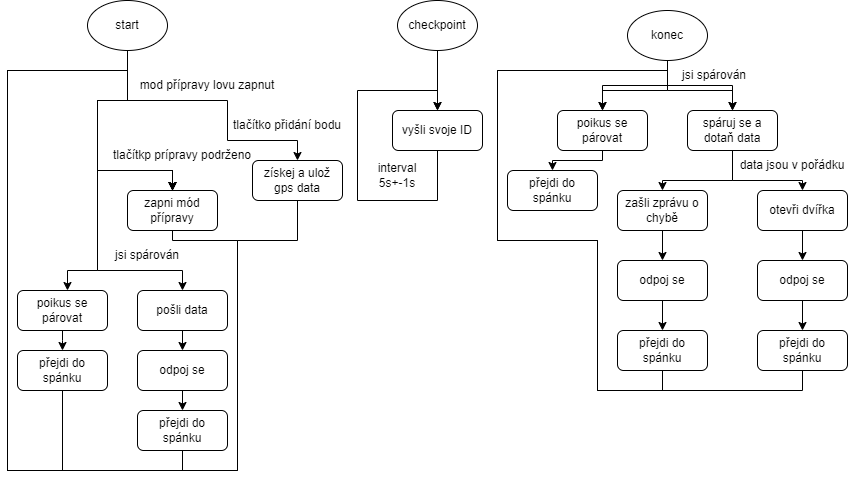

The diagram above was exported from draw.io. Its source (the exported page's mxGraphModel, read from the mxfile embedded in the PNG):
<mxGraphModel dx="669" dy="636" grid="1" gridSize="10" guides="1" tooltips="1" connect="1" arrows="1" fold="1" page="1" pageScale="1" pageWidth="827" pageHeight="1169" math="0" shadow="0">
  <root>
    <mxCell id="0" />
    <mxCell id="1" parent="0" />
    <mxCell id="AqjEKrrKFQz0EOPzmzg8-6" style="edgeStyle=orthogonalEdgeStyle;rounded=0;orthogonalLoop=1;jettySize=auto;html=1;exitX=0.5;exitY=1;exitDx=0;exitDy=0;" edge="1" parent="1" source="AqjEKrrKFQz0EOPzmzg8-1" target="AqjEKrrKFQz0EOPzmzg8-2">
      <mxGeometry relative="1" as="geometry" />
    </mxCell>
    <mxCell id="AqjEKrrKFQz0EOPzmzg8-1" value="checkpoint" style="ellipse;whiteSpace=wrap;html=1;" vertex="1" parent="1">
      <mxGeometry x="400" y="60" width="80" height="50" as="geometry" />
    </mxCell>
    <mxCell id="AqjEKrrKFQz0EOPzmzg8-5" style="edgeStyle=orthogonalEdgeStyle;rounded=0;orthogonalLoop=1;jettySize=auto;html=1;exitX=0.5;exitY=1;exitDx=0;exitDy=0;entryX=0.5;entryY=0;entryDx=0;entryDy=0;" edge="1" parent="1" source="AqjEKrrKFQz0EOPzmzg8-2" target="AqjEKrrKFQz0EOPzmzg8-2">
      <mxGeometry relative="1" as="geometry">
        <mxPoint x="440" y="170" as="targetPoint" />
        <Array as="points">
          <mxPoint x="440" y="260" />
          <mxPoint x="360" y="260" />
          <mxPoint x="360" y="150" />
          <mxPoint x="440" y="150" />
        </Array>
      </mxGeometry>
    </mxCell>
    <mxCell id="AqjEKrrKFQz0EOPzmzg8-2" value="vyšli svoje ID" style="rounded=1;whiteSpace=wrap;html=1;" vertex="1" parent="1">
      <mxGeometry x="395" y="170" width="90" height="40" as="geometry" />
    </mxCell>
    <mxCell id="AqjEKrrKFQz0EOPzmzg8-4" value="interval 5s+-1s" style="text;html=1;align=center;verticalAlign=middle;whiteSpace=wrap;rounded=0;" vertex="1" parent="1">
      <mxGeometry x="370" y="220" width="60" height="30" as="geometry" />
    </mxCell>
    <mxCell id="AqjEKrrKFQz0EOPzmzg8-18" style="edgeStyle=orthogonalEdgeStyle;rounded=0;orthogonalLoop=1;jettySize=auto;html=1;exitX=0.5;exitY=1;exitDx=0;exitDy=0;entryX=0.5;entryY=0;entryDx=0;entryDy=0;" edge="1" parent="1" source="AqjEKrrKFQz0EOPzmzg8-7" target="AqjEKrrKFQz0EOPzmzg8-9">
      <mxGeometry relative="1" as="geometry" />
    </mxCell>
    <mxCell id="AqjEKrrKFQz0EOPzmzg8-19" style="edgeStyle=orthogonalEdgeStyle;rounded=0;orthogonalLoop=1;jettySize=auto;html=1;exitX=0.5;exitY=1;exitDx=0;exitDy=0;" edge="1" parent="1" source="AqjEKrrKFQz0EOPzmzg8-7" target="AqjEKrrKFQz0EOPzmzg8-10">
      <mxGeometry relative="1" as="geometry" />
    </mxCell>
    <mxCell id="AqjEKrrKFQz0EOPzmzg8-7" value="&lt;div&gt;konec&lt;/div&gt;" style="ellipse;whiteSpace=wrap;html=1;" vertex="1" parent="1">
      <mxGeometry x="630" y="70" width="80" height="50" as="geometry" />
    </mxCell>
    <mxCell id="AqjEKrrKFQz0EOPzmzg8-20" style="edgeStyle=orthogonalEdgeStyle;rounded=0;orthogonalLoop=1;jettySize=auto;html=1;exitX=0.5;exitY=1;exitDx=0;exitDy=0;entryX=0.5;entryY=0;entryDx=0;entryDy=0;" edge="1" parent="1" source="AqjEKrrKFQz0EOPzmzg8-9" target="AqjEKrrKFQz0EOPzmzg8-17">
      <mxGeometry relative="1" as="geometry">
        <Array as="points">
          <mxPoint x="605" y="220" />
          <mxPoint x="555" y="220" />
        </Array>
      </mxGeometry>
    </mxCell>
    <mxCell id="AqjEKrrKFQz0EOPzmzg8-9" value="poikus se párovat" style="rounded=1;whiteSpace=wrap;html=1;" vertex="1" parent="1">
      <mxGeometry x="560" y="170" width="90" height="40" as="geometry" />
    </mxCell>
    <mxCell id="AqjEKrrKFQz0EOPzmzg8-21" style="edgeStyle=orthogonalEdgeStyle;rounded=0;orthogonalLoop=1;jettySize=auto;html=1;exitX=0.5;exitY=1;exitDx=0;exitDy=0;entryX=0.5;entryY=0;entryDx=0;entryDy=0;" edge="1" parent="1" source="AqjEKrrKFQz0EOPzmzg8-10" target="AqjEKrrKFQz0EOPzmzg8-14">
      <mxGeometry relative="1" as="geometry">
        <Array as="points">
          <mxPoint x="735" y="240" />
          <mxPoint x="665" y="240" />
        </Array>
      </mxGeometry>
    </mxCell>
    <mxCell id="AqjEKrrKFQz0EOPzmzg8-22" style="edgeStyle=orthogonalEdgeStyle;rounded=0;orthogonalLoop=1;jettySize=auto;html=1;exitX=0.5;exitY=1;exitDx=0;exitDy=0;entryX=0.5;entryY=0;entryDx=0;entryDy=0;" edge="1" parent="1" source="AqjEKrrKFQz0EOPzmzg8-10" target="AqjEKrrKFQz0EOPzmzg8-11">
      <mxGeometry relative="1" as="geometry">
        <Array as="points">
          <mxPoint x="735" y="240" />
          <mxPoint x="805" y="240" />
        </Array>
      </mxGeometry>
    </mxCell>
    <mxCell id="AqjEKrrKFQz0EOPzmzg8-10" value="spáruj se a dotaň data" style="rounded=1;whiteSpace=wrap;html=1;" vertex="1" parent="1">
      <mxGeometry x="690" y="170" width="90" height="40" as="geometry" />
    </mxCell>
    <mxCell id="AqjEKrrKFQz0EOPzmzg8-23" style="edgeStyle=orthogonalEdgeStyle;rounded=0;orthogonalLoop=1;jettySize=auto;html=1;exitX=0.5;exitY=1;exitDx=0;exitDy=0;entryX=0.5;entryY=0;entryDx=0;entryDy=0;" edge="1" parent="1" source="AqjEKrrKFQz0EOPzmzg8-11" target="AqjEKrrKFQz0EOPzmzg8-12">
      <mxGeometry relative="1" as="geometry" />
    </mxCell>
    <mxCell id="AqjEKrrKFQz0EOPzmzg8-11" value="otevři dvířka" style="rounded=1;whiteSpace=wrap;html=1;" vertex="1" parent="1">
      <mxGeometry x="760" y="250" width="90" height="40" as="geometry" />
    </mxCell>
    <mxCell id="AqjEKrrKFQz0EOPzmzg8-26" style="edgeStyle=orthogonalEdgeStyle;rounded=0;orthogonalLoop=1;jettySize=auto;html=1;exitX=0.5;exitY=1;exitDx=0;exitDy=0;entryX=0.5;entryY=0;entryDx=0;entryDy=0;" edge="1" parent="1" source="AqjEKrrKFQz0EOPzmzg8-12" target="AqjEKrrKFQz0EOPzmzg8-16">
      <mxGeometry relative="1" as="geometry" />
    </mxCell>
    <mxCell id="AqjEKrrKFQz0EOPzmzg8-12" value="odpoj se" style="rounded=1;whiteSpace=wrap;html=1;" vertex="1" parent="1">
      <mxGeometry x="760" y="320" width="90" height="40" as="geometry" />
    </mxCell>
    <mxCell id="AqjEKrrKFQz0EOPzmzg8-25" style="edgeStyle=orthogonalEdgeStyle;rounded=0;orthogonalLoop=1;jettySize=auto;html=1;exitX=0.5;exitY=1;exitDx=0;exitDy=0;entryX=0.5;entryY=0;entryDx=0;entryDy=0;" edge="1" parent="1" source="AqjEKrrKFQz0EOPzmzg8-13" target="AqjEKrrKFQz0EOPzmzg8-15">
      <mxGeometry relative="1" as="geometry" />
    </mxCell>
    <mxCell id="AqjEKrrKFQz0EOPzmzg8-13" value="odpoj se" style="rounded=1;whiteSpace=wrap;html=1;" vertex="1" parent="1">
      <mxGeometry x="620" y="320" width="90" height="40" as="geometry" />
    </mxCell>
    <mxCell id="AqjEKrrKFQz0EOPzmzg8-24" style="edgeStyle=orthogonalEdgeStyle;rounded=0;orthogonalLoop=1;jettySize=auto;html=1;exitX=0.5;exitY=1;exitDx=0;exitDy=0;entryX=0.5;entryY=0;entryDx=0;entryDy=0;" edge="1" parent="1" source="AqjEKrrKFQz0EOPzmzg8-14" target="AqjEKrrKFQz0EOPzmzg8-13">
      <mxGeometry relative="1" as="geometry" />
    </mxCell>
    <mxCell id="AqjEKrrKFQz0EOPzmzg8-14" value="zašli zprávu o chybě" style="rounded=1;whiteSpace=wrap;html=1;" vertex="1" parent="1">
      <mxGeometry x="620" y="250" width="90" height="40" as="geometry" />
    </mxCell>
    <mxCell id="AqjEKrrKFQz0EOPzmzg8-27" style="edgeStyle=orthogonalEdgeStyle;rounded=0;orthogonalLoop=1;jettySize=auto;html=1;exitX=0.5;exitY=1;exitDx=0;exitDy=0;entryX=0.5;entryY=0;entryDx=0;entryDy=0;" edge="1" parent="1" source="AqjEKrrKFQz0EOPzmzg8-15" target="AqjEKrrKFQz0EOPzmzg8-9">
      <mxGeometry relative="1" as="geometry">
        <Array as="points">
          <mxPoint x="665" y="450" />
          <mxPoint x="600" y="450" />
          <mxPoint x="600" y="300" />
          <mxPoint x="500" y="300" />
          <mxPoint x="500" y="130" />
          <mxPoint x="670" y="130" />
          <mxPoint x="670" y="150" />
          <mxPoint x="605" y="150" />
        </Array>
      </mxGeometry>
    </mxCell>
    <mxCell id="AqjEKrrKFQz0EOPzmzg8-15" value="přejdi do spánku" style="rounded=1;whiteSpace=wrap;html=1;" vertex="1" parent="1">
      <mxGeometry x="620" y="390" width="90" height="40" as="geometry" />
    </mxCell>
    <mxCell id="AqjEKrrKFQz0EOPzmzg8-28" style="edgeStyle=orthogonalEdgeStyle;rounded=0;orthogonalLoop=1;jettySize=auto;html=1;exitX=0.5;exitY=1;exitDx=0;exitDy=0;entryX=0.5;entryY=0;entryDx=0;entryDy=0;" edge="1" parent="1" source="AqjEKrrKFQz0EOPzmzg8-16" target="AqjEKrrKFQz0EOPzmzg8-10">
      <mxGeometry relative="1" as="geometry">
        <Array as="points">
          <mxPoint x="805" y="450" />
          <mxPoint x="600" y="450" />
          <mxPoint x="600" y="300" />
          <mxPoint x="500" y="300" />
          <mxPoint x="500" y="130" />
          <mxPoint x="670" y="130" />
          <mxPoint x="670" y="150" />
          <mxPoint x="735" y="150" />
        </Array>
      </mxGeometry>
    </mxCell>
    <mxCell id="AqjEKrrKFQz0EOPzmzg8-16" value="přejdi do spánku" style="rounded=1;whiteSpace=wrap;html=1;" vertex="1" parent="1">
      <mxGeometry x="760" y="390" width="90" height="40" as="geometry" />
    </mxCell>
    <mxCell id="AqjEKrrKFQz0EOPzmzg8-17" value="přejdi do spánku" style="rounded=1;whiteSpace=wrap;html=1;" vertex="1" parent="1">
      <mxGeometry x="510" y="230" width="90" height="40" as="geometry" />
    </mxCell>
    <mxCell id="AqjEKrrKFQz0EOPzmzg8-29" value="jsi spárován" style="text;html=1;align=center;verticalAlign=middle;whiteSpace=wrap;rounded=0;" vertex="1" parent="1">
      <mxGeometry x="677" y="120" width="80" height="30" as="geometry" />
    </mxCell>
    <mxCell id="AqjEKrrKFQz0EOPzmzg8-30" value="data jsou v pořádku" style="text;html=1;align=center;verticalAlign=middle;whiteSpace=wrap;rounded=0;" vertex="1" parent="1">
      <mxGeometry x="740" y="210" width="110" height="30" as="geometry" />
    </mxCell>
    <mxCell id="AqjEKrrKFQz0EOPzmzg8-38" style="edgeStyle=orthogonalEdgeStyle;rounded=0;orthogonalLoop=1;jettySize=auto;html=1;exitX=0.5;exitY=1;exitDx=0;exitDy=0;entryX=0.5;entryY=0;entryDx=0;entryDy=0;" edge="1" parent="1" source="AqjEKrrKFQz0EOPzmzg8-31" target="AqjEKrrKFQz0EOPzmzg8-37">
      <mxGeometry relative="1" as="geometry">
        <Array as="points">
          <mxPoint x="130" y="160" />
          <mxPoint x="230" y="160" />
          <mxPoint x="230" y="200" />
          <mxPoint x="300" y="200" />
        </Array>
      </mxGeometry>
    </mxCell>
    <mxCell id="AqjEKrrKFQz0EOPzmzg8-40" style="edgeStyle=orthogonalEdgeStyle;rounded=0;orthogonalLoop=1;jettySize=auto;html=1;exitX=0.5;exitY=1;exitDx=0;exitDy=0;entryX=0.5;entryY=0;entryDx=0;entryDy=0;" edge="1" parent="1" source="AqjEKrrKFQz0EOPzmzg8-31" target="AqjEKrrKFQz0EOPzmzg8-39">
      <mxGeometry relative="1" as="geometry">
        <Array as="points">
          <mxPoint x="130" y="160" />
          <mxPoint x="100" y="160" />
          <mxPoint x="100" y="230" />
          <mxPoint x="175" y="230" />
        </Array>
      </mxGeometry>
    </mxCell>
    <mxCell id="AqjEKrrKFQz0EOPzmzg8-49" style="edgeStyle=orthogonalEdgeStyle;rounded=0;orthogonalLoop=1;jettySize=auto;html=1;exitX=0.5;exitY=1;exitDx=0;exitDy=0;" edge="1" parent="1" source="AqjEKrrKFQz0EOPzmzg8-31" target="AqjEKrrKFQz0EOPzmzg8-42">
      <mxGeometry relative="1" as="geometry">
        <Array as="points">
          <mxPoint x="130" y="160" />
          <mxPoint x="100" y="160" />
          <mxPoint x="100" y="330" />
          <mxPoint x="70" y="330" />
        </Array>
      </mxGeometry>
    </mxCell>
    <mxCell id="AqjEKrrKFQz0EOPzmzg8-50" style="edgeStyle=orthogonalEdgeStyle;rounded=0;orthogonalLoop=1;jettySize=auto;html=1;exitX=0.5;exitY=1;exitDx=0;exitDy=0;" edge="1" parent="1" source="AqjEKrrKFQz0EOPzmzg8-31" target="AqjEKrrKFQz0EOPzmzg8-45">
      <mxGeometry relative="1" as="geometry">
        <Array as="points">
          <mxPoint x="130" y="160" />
          <mxPoint x="100" y="160" />
          <mxPoint x="100" y="330" />
          <mxPoint x="185" y="330" />
        </Array>
      </mxGeometry>
    </mxCell>
    <mxCell id="AqjEKrrKFQz0EOPzmzg8-31" value="&lt;div&gt;start&lt;/div&gt;" style="ellipse;whiteSpace=wrap;html=1;" vertex="1" parent="1">
      <mxGeometry x="90" y="60" width="80" height="50" as="geometry" />
    </mxCell>
    <mxCell id="AqjEKrrKFQz0EOPzmzg8-32" value="mod přípravy lovu zapnut" style="text;html=1;align=center;verticalAlign=middle;whiteSpace=wrap;rounded=0;" vertex="1" parent="1">
      <mxGeometry x="140" y="130" width="140" height="30" as="geometry" />
    </mxCell>
    <mxCell id="AqjEKrrKFQz0EOPzmzg8-33" value="tlačítkp prípravy podrženo" style="text;html=1;align=center;verticalAlign=middle;whiteSpace=wrap;rounded=0;" vertex="1" parent="1">
      <mxGeometry x="110" y="200" width="150" height="30" as="geometry" />
    </mxCell>
    <mxCell id="AqjEKrrKFQz0EOPzmzg8-35" value="jsi spárován" style="text;html=1;align=center;verticalAlign=middle;whiteSpace=wrap;rounded=0;" vertex="1" parent="1">
      <mxGeometry x="110" y="300" width="80" height="30" as="geometry" />
    </mxCell>
    <mxCell id="AqjEKrrKFQz0EOPzmzg8-36" value="tlačítko přidání bodu" style="text;html=1;align=center;verticalAlign=middle;whiteSpace=wrap;rounded=0;" vertex="1" parent="1">
      <mxGeometry x="230" y="170" width="120" height="30" as="geometry" />
    </mxCell>
    <mxCell id="AqjEKrrKFQz0EOPzmzg8-54" style="edgeStyle=orthogonalEdgeStyle;rounded=0;orthogonalLoop=1;jettySize=auto;html=1;exitX=0.5;exitY=1;exitDx=0;exitDy=0;entryX=0.5;entryY=0;entryDx=0;entryDy=0;" edge="1" parent="1" source="AqjEKrrKFQz0EOPzmzg8-37" target="AqjEKrrKFQz0EOPzmzg8-39">
      <mxGeometry relative="1" as="geometry">
        <Array as="points">
          <mxPoint x="300" y="300" />
          <mxPoint x="240" y="300" />
          <mxPoint x="240" y="530" />
          <mxPoint x="10" y="530" />
          <mxPoint x="10" y="130" />
          <mxPoint x="130" y="130" />
          <mxPoint x="130" y="160" />
          <mxPoint x="100" y="160" />
          <mxPoint x="100" y="230" />
          <mxPoint x="175" y="230" />
        </Array>
      </mxGeometry>
    </mxCell>
    <mxCell id="AqjEKrrKFQz0EOPzmzg8-37" value="získej a ulož gps data" style="rounded=1;whiteSpace=wrap;html=1;" vertex="1" parent="1">
      <mxGeometry x="255" y="220" width="90" height="40" as="geometry" />
    </mxCell>
    <mxCell id="AqjEKrrKFQz0EOPzmzg8-39" value="zapni mód přípravy" style="rounded=1;whiteSpace=wrap;html=1;" vertex="1" parent="1">
      <mxGeometry x="130" y="250" width="90" height="40" as="geometry" />
    </mxCell>
    <mxCell id="AqjEKrrKFQz0EOPzmzg8-41" style="edgeStyle=orthogonalEdgeStyle;rounded=0;orthogonalLoop=1;jettySize=auto;html=1;exitX=0.5;exitY=1;exitDx=0;exitDy=0;entryX=0.5;entryY=0;entryDx=0;entryDy=0;" edge="1" parent="1" source="AqjEKrrKFQz0EOPzmzg8-42" target="AqjEKrrKFQz0EOPzmzg8-43">
      <mxGeometry relative="1" as="geometry">
        <Array as="points">
          <mxPoint x="65" y="400" />
          <mxPoint x="65" y="400" />
        </Array>
      </mxGeometry>
    </mxCell>
    <mxCell id="AqjEKrrKFQz0EOPzmzg8-42" value="poikus se párovat" style="rounded=1;whiteSpace=wrap;html=1;" vertex="1" parent="1">
      <mxGeometry x="20" y="350" width="90" height="40" as="geometry" />
    </mxCell>
    <mxCell id="AqjEKrrKFQz0EOPzmzg8-53" style="edgeStyle=orthogonalEdgeStyle;rounded=0;orthogonalLoop=1;jettySize=auto;html=1;exitX=0.5;exitY=1;exitDx=0;exitDy=0;entryX=0.5;entryY=0;entryDx=0;entryDy=0;" edge="1" parent="1" source="AqjEKrrKFQz0EOPzmzg8-43" target="AqjEKrrKFQz0EOPzmzg8-39">
      <mxGeometry relative="1" as="geometry">
        <Array as="points">
          <mxPoint x="65" y="530" />
          <mxPoint x="10" y="530" />
          <mxPoint x="10" y="130" />
          <mxPoint x="130" y="130" />
          <mxPoint x="130" y="160" />
          <mxPoint x="100" y="160" />
          <mxPoint x="100" y="230" />
          <mxPoint x="175" y="230" />
        </Array>
      </mxGeometry>
    </mxCell>
    <mxCell id="AqjEKrrKFQz0EOPzmzg8-43" value="přejdi do spánku" style="rounded=1;whiteSpace=wrap;html=1;" vertex="1" parent="1">
      <mxGeometry x="20" y="410" width="90" height="40" as="geometry" />
    </mxCell>
    <mxCell id="AqjEKrrKFQz0EOPzmzg8-44" style="edgeStyle=orthogonalEdgeStyle;rounded=0;orthogonalLoop=1;jettySize=auto;html=1;exitX=0.5;exitY=1;exitDx=0;exitDy=0;entryX=0.5;entryY=0;entryDx=0;entryDy=0;" edge="1" parent="1" source="AqjEKrrKFQz0EOPzmzg8-45" target="AqjEKrrKFQz0EOPzmzg8-47">
      <mxGeometry relative="1" as="geometry" />
    </mxCell>
    <mxCell id="AqjEKrrKFQz0EOPzmzg8-45" value="pošli data" style="rounded=1;whiteSpace=wrap;html=1;" vertex="1" parent="1">
      <mxGeometry x="140" y="350" width="90" height="40" as="geometry" />
    </mxCell>
    <mxCell id="AqjEKrrKFQz0EOPzmzg8-46" style="edgeStyle=orthogonalEdgeStyle;rounded=0;orthogonalLoop=1;jettySize=auto;html=1;exitX=0.5;exitY=1;exitDx=0;exitDy=0;entryX=0.5;entryY=0;entryDx=0;entryDy=0;" edge="1" parent="1" source="AqjEKrrKFQz0EOPzmzg8-47" target="AqjEKrrKFQz0EOPzmzg8-48">
      <mxGeometry relative="1" as="geometry" />
    </mxCell>
    <mxCell id="AqjEKrrKFQz0EOPzmzg8-47" value="odpoj se" style="rounded=1;whiteSpace=wrap;html=1;" vertex="1" parent="1">
      <mxGeometry x="140" y="410" width="90" height="40" as="geometry" />
    </mxCell>
    <mxCell id="AqjEKrrKFQz0EOPzmzg8-52" style="edgeStyle=orthogonalEdgeStyle;rounded=0;orthogonalLoop=1;jettySize=auto;html=1;exitX=0.5;exitY=1;exitDx=0;exitDy=0;entryX=0.5;entryY=0;entryDx=0;entryDy=0;" edge="1" parent="1" source="AqjEKrrKFQz0EOPzmzg8-48" target="AqjEKrrKFQz0EOPzmzg8-39">
      <mxGeometry relative="1" as="geometry">
        <Array as="points">
          <mxPoint x="185" y="530" />
          <mxPoint x="10" y="530" />
          <mxPoint x="10" y="130" />
          <mxPoint x="130" y="130" />
          <mxPoint x="130" y="160" />
          <mxPoint x="100" y="160" />
          <mxPoint x="100" y="230" />
          <mxPoint x="175" y="230" />
        </Array>
      </mxGeometry>
    </mxCell>
    <mxCell id="AqjEKrrKFQz0EOPzmzg8-48" value="přejdi do spánku" style="rounded=1;whiteSpace=wrap;html=1;" vertex="1" parent="1">
      <mxGeometry x="140" y="470" width="90" height="40" as="geometry" />
    </mxCell>
    <mxCell id="AqjEKrrKFQz0EOPzmzg8-51" style="edgeStyle=orthogonalEdgeStyle;rounded=0;orthogonalLoop=1;jettySize=auto;html=1;exitX=0.5;exitY=1;exitDx=0;exitDy=0;entryX=0.5;entryY=0;entryDx=0;entryDy=0;" edge="1" parent="1" source="AqjEKrrKFQz0EOPzmzg8-39" target="AqjEKrrKFQz0EOPzmzg8-39">
      <mxGeometry relative="1" as="geometry">
        <Array as="points">
          <mxPoint x="175" y="300" />
          <mxPoint x="240" y="300" />
          <mxPoint x="240" y="530" />
          <mxPoint x="10" y="530" />
          <mxPoint x="10" y="130" />
          <mxPoint x="130" y="130" />
          <mxPoint x="130" y="160" />
          <mxPoint x="100" y="160" />
          <mxPoint x="100" y="230" />
          <mxPoint x="175" y="230" />
        </Array>
      </mxGeometry>
    </mxCell>
  </root>
</mxGraphModel>